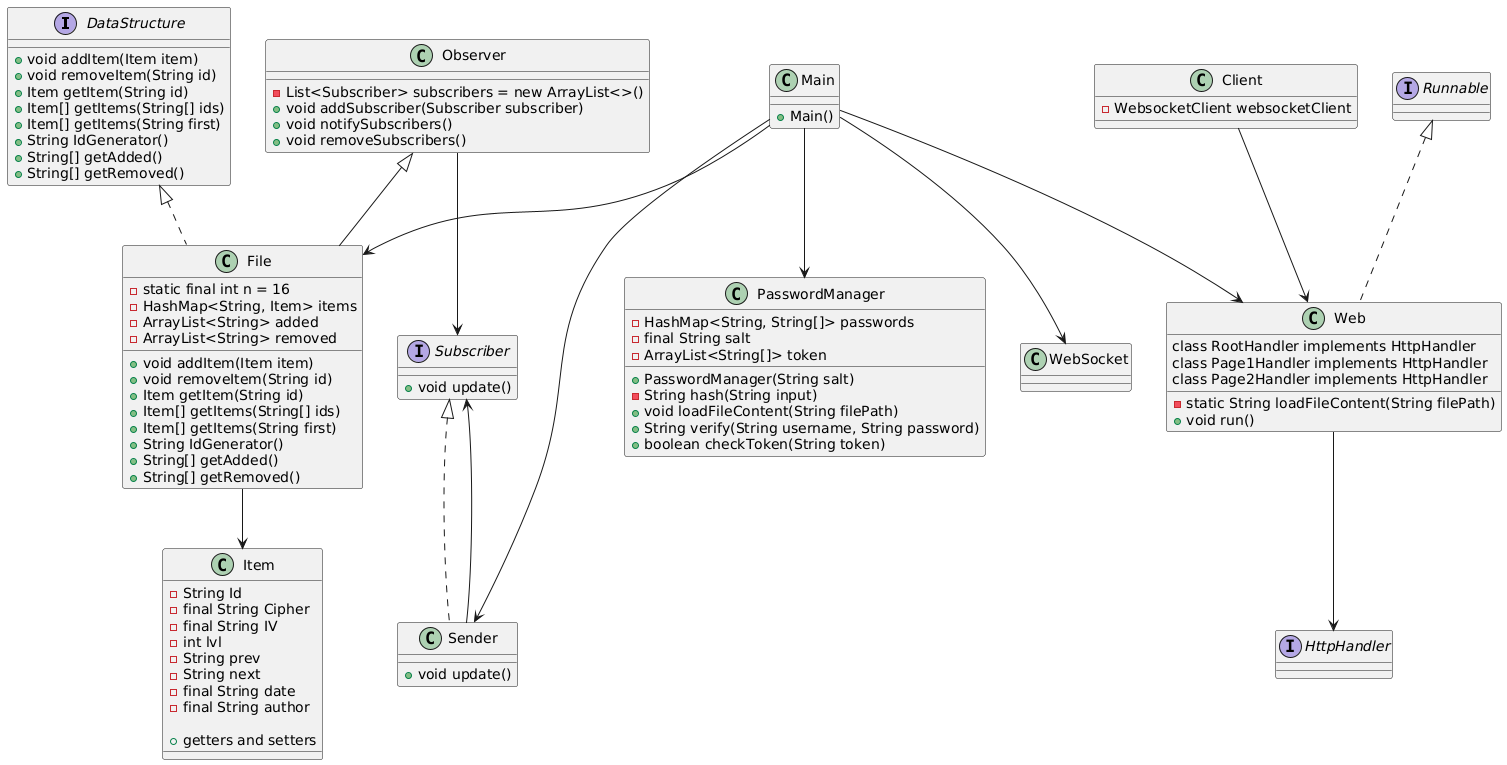

The diagram above was rendered by PlantUML. Its source (embedded in the PNG):
@startuml
interface DataStructure {
    + void addItem(Item item)
    + void removeItem(String id)
    + Item getItem(String id)
    + Item[] getItems(String[] ids)
    + Item[] getItems(String first)
    + String IdGenerator()
    + String[] getAdded()
    + String[] getRemoved()
}

class Web implements Runnable {
    - static String loadFileContent(String filePath)
    + void run()

    class RootHandler implements HttpHandler
    class Page1Handler implements HttpHandler
    class Page2Handler implements HttpHandler
}

interface Subscriber {
    + void update()
}

class Observer {
    - List<Subscriber> subscribers = new ArrayList<>()
    + void addSubscriber(Subscriber subscriber)
    + void notifySubscribers()
    + void removeSubscribers()
}

class PasswordManager {
    - HashMap<String, String[]> passwords
    - final String salt
    - ArrayList<String[]> token

    + PasswordManager(String salt)
    - String hash(String input)
    + void loadFileContent(String filePath)
    + String verify(String username, String password)
    + boolean checkToken(String token)
}

class File extends Observer implements DataStructure {
    - static final int n = 16
    - HashMap<String, Item> items
    - ArrayList<String> added
    - ArrayList<String> removed

    + void addItem(Item item)
    + void removeItem(String id)
    + Item getItem(String id)
    + Item[] getItems(String[] ids)
    + Item[] getItems(String first)
    + String IdGenerator()
    + String[] getAdded()
    + String[] getRemoved()
}

class Item {
    - String Id
    - final String Cipher
    - final String IV
    - int lvl
    - String prev
    - String next
    - final String date
    - final String author

    + getters and setters
}

class WebSocket {}

class Main {
    + Main()
}

class Client {
    - WebsocketClient websocketClient
}

class Sender implements Subscriber {
    + void update()
}

interface HttpHandler {}

Main --> Web
Main --> PasswordManager
Main --> File
Main --> WebSocket
Main --> Sender
Web --> HttpHandler
File --> Item
Observer --> Subscriber
Sender --> Subscriber
Client --> Web
@enduml